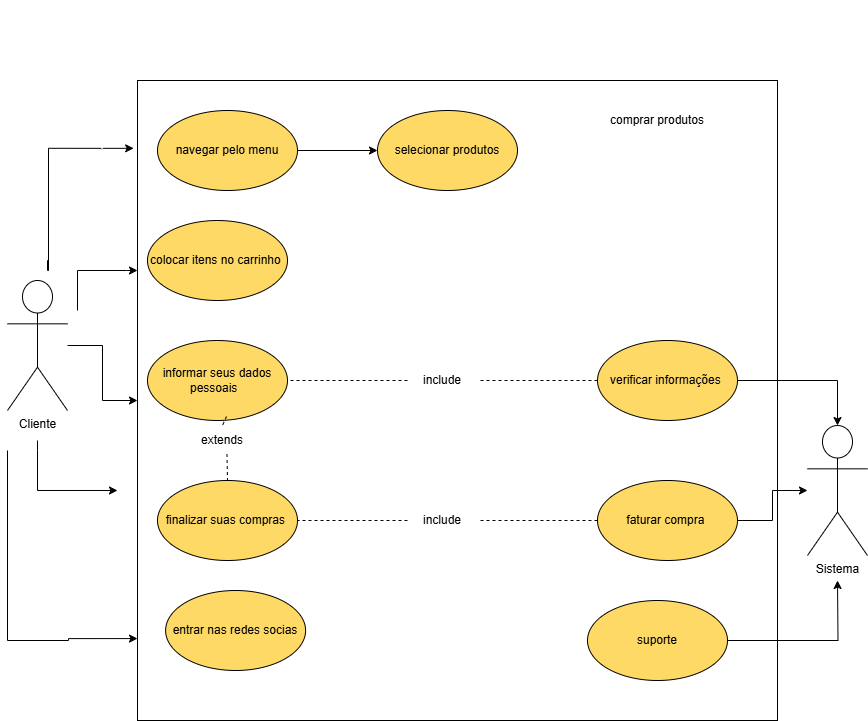

The diagram above was exported from draw.io. Its source (the exported page's mxGraphModel, read from the mxfile embedded in the PNG):
<mxGraphModel dx="2528" dy="823" grid="1" gridSize="10" guides="1" tooltips="1" connect="1" arrows="1" fold="1" page="1" pageScale="1" pageWidth="1100" pageHeight="850" background="none" math="0" shadow="0">
  <root>
    <mxCell id="0" />
    <mxCell id="1" parent="0" />
    <mxCell id="T1JMP_0wTAs4gJtM6v-1-2" value="" style="ellipse;whiteSpace=wrap;html=1;aspect=fixed;" parent="1" vertex="1">
      <mxGeometry height="10" as="geometry" />
    </mxCell>
    <mxCell id="pstyGYinvXwBiDmSrzzz-1" value="" style="whiteSpace=wrap;html=1;aspect=fixed;" parent="1" vertex="1">
      <mxGeometry x="-340" y="80" width="640" height="640" as="geometry" />
    </mxCell>
    <mxCell id="pstyGYinvXwBiDmSrzzz-2" value="Cliente" style="shape=umlActor;verticalLabelPosition=bottom;verticalAlign=top;html=1;outlineConnect=0;" parent="1" vertex="1">
      <mxGeometry x="-470" y="280" width="60" height="130" as="geometry" />
    </mxCell>
    <mxCell id="pstyGYinvXwBiDmSrzzz-40" value="" style="edgeStyle=orthogonalEdgeStyle;rounded=0;orthogonalLoop=1;jettySize=auto;html=1;" parent="1" source="pstyGYinvXwBiDmSrzzz-3" target="pstyGYinvXwBiDmSrzzz-39" edge="1">
      <mxGeometry relative="1" as="geometry" />
    </mxCell>
    <mxCell id="pstyGYinvXwBiDmSrzzz-3" value="navegar pelo menu" style="ellipse;whiteSpace=wrap;html=1;fillColor=#FFD966;" parent="1" vertex="1">
      <mxGeometry x="-320" y="110" width="140" height="80" as="geometry" />
    </mxCell>
    <mxCell id="pstyGYinvXwBiDmSrzzz-41" value="" style="edgeStyle=orthogonalEdgeStyle;rounded=0;orthogonalLoop=1;jettySize=auto;html=1;" parent="1" edge="1">
      <mxGeometry relative="1" as="geometry">
        <mxPoint x="-400" y="310" as="sourcePoint" />
        <mxPoint x="-340" y="270" as="targetPoint" />
        <Array as="points">
          <mxPoint x="-400" y="270" />
          <mxPoint x="-351" y="270" />
        </Array>
      </mxGeometry>
    </mxCell>
    <mxCell id="pstyGYinvXwBiDmSrzzz-4" value="colocar itens no carrinho&amp;nbsp;" style="ellipse;whiteSpace=wrap;html=1;fillColor=#FFD966;" parent="1" vertex="1">
      <mxGeometry x="-330" y="220" width="140" height="80" as="geometry" />
    </mxCell>
    <mxCell id="pstyGYinvXwBiDmSrzzz-46" value="" style="edgeStyle=orthogonalEdgeStyle;rounded=0;orthogonalLoop=1;jettySize=auto;html=1;" parent="1" edge="1">
      <mxGeometry relative="1" as="geometry">
        <mxPoint x="-440" y="440" as="sourcePoint" />
        <mxPoint x="-360" y="490" as="targetPoint" />
        <Array as="points">
          <mxPoint x="-440" y="450" />
          <mxPoint x="-440" y="490" />
        </Array>
      </mxGeometry>
    </mxCell>
    <mxCell id="pstyGYinvXwBiDmSrzzz-5" value="finalizar suas compras&amp;nbsp;" style="ellipse;whiteSpace=wrap;html=1;fillColor=#FFD966;" parent="1" vertex="1">
      <mxGeometry x="-320" y="480" width="140" height="80" as="geometry" />
    </mxCell>
    <mxCell id="pstyGYinvXwBiDmSrzzz-44" value="" style="edgeStyle=orthogonalEdgeStyle;rounded=0;orthogonalLoop=1;jettySize=auto;html=1;" parent="1" source="pstyGYinvXwBiDmSrzzz-2" target="pstyGYinvXwBiDmSrzzz-1" edge="1">
      <mxGeometry relative="1" as="geometry">
        <mxPoint x="-400" y="385" as="sourcePoint" />
      </mxGeometry>
    </mxCell>
    <mxCell id="pstyGYinvXwBiDmSrzzz-7" value="informar seus dados pessoais&amp;nbsp;&amp;nbsp;" style="ellipse;whiteSpace=wrap;html=1;fillColor=#FFD966;" parent="1" vertex="1">
      <mxGeometry x="-330" y="340" width="140" height="80" as="geometry" />
    </mxCell>
    <mxCell id="pstyGYinvXwBiDmSrzzz-8" value="Sistema" style="shape=umlActor;verticalLabelPosition=bottom;verticalAlign=top;html=1;outlineConnect=0;" parent="1" vertex="1">
      <mxGeometry x="330" y="425" width="60" height="130" as="geometry" />
    </mxCell>
    <mxCell id="pstyGYinvXwBiDmSrzzz-61" value="" style="edgeStyle=orthogonalEdgeStyle;rounded=0;orthogonalLoop=1;jettySize=auto;html=1;" parent="1" source="pstyGYinvXwBiDmSrzzz-28" target="pstyGYinvXwBiDmSrzzz-8" edge="1">
      <mxGeometry relative="1" as="geometry" />
    </mxCell>
    <mxCell id="pstyGYinvXwBiDmSrzzz-28" value="faturar compra&amp;nbsp;" style="ellipse;whiteSpace=wrap;html=1;fillColor=#FFD966;" parent="1" vertex="1">
      <mxGeometry x="120" y="480" width="140" height="80" as="geometry" />
    </mxCell>
    <mxCell id="pstyGYinvXwBiDmSrzzz-98" value="" style="edgeStyle=orthogonalEdgeStyle;rounded=0;orthogonalLoop=1;jettySize=auto;html=1;entryX=0.5;entryY=0;entryDx=0;entryDy=0;entryPerimeter=0;" parent="1" source="pstyGYinvXwBiDmSrzzz-29" target="pstyGYinvXwBiDmSrzzz-8" edge="1">
      <mxGeometry relative="1" as="geometry">
        <mxPoint x="380" y="380" as="targetPoint" />
      </mxGeometry>
    </mxCell>
    <mxCell id="pstyGYinvXwBiDmSrzzz-29" value="verificar informações&amp;nbsp;" style="ellipse;whiteSpace=wrap;html=1;fillColor=#FFD966;" parent="1" vertex="1">
      <mxGeometry x="120" y="340" width="140" height="80" as="geometry" />
    </mxCell>
    <mxCell id="pstyGYinvXwBiDmSrzzz-48" value="" style="edgeStyle=orthogonalEdgeStyle;rounded=0;orthogonalLoop=1;jettySize=auto;html=1;entryX=0;entryY=0.872;entryDx=0;entryDy=0;entryPerimeter=0;" parent="1" target="pstyGYinvXwBiDmSrzzz-1" edge="1">
      <mxGeometry relative="1" as="geometry">
        <mxPoint x="-470" y="450" as="sourcePoint" />
        <mxPoint x="-390" y="650" as="targetPoint" />
        <Array as="points">
          <mxPoint x="-470" y="640" />
          <mxPoint x="-409" y="640" />
          <mxPoint x="-409" y="638" />
        </Array>
      </mxGeometry>
    </mxCell>
    <mxCell id="pstyGYinvXwBiDmSrzzz-30" value="entrar nas redes socias" style="ellipse;whiteSpace=wrap;html=1;fillColor=#FFD966;" parent="1" vertex="1">
      <mxGeometry x="-311.9" y="590" width="140" height="80" as="geometry" />
    </mxCell>
    <mxCell id="pstyGYinvXwBiDmSrzzz-63" value="" style="edgeStyle=orthogonalEdgeStyle;rounded=0;orthogonalLoop=1;jettySize=auto;html=1;" parent="1" source="pstyGYinvXwBiDmSrzzz-32" edge="1">
      <mxGeometry relative="1" as="geometry">
        <mxPoint x="360" y="580" as="targetPoint" />
      </mxGeometry>
    </mxCell>
    <mxCell id="pstyGYinvXwBiDmSrzzz-32" value="suporte" style="ellipse;whiteSpace=wrap;html=1;fillColor=#FFD966;" parent="1" vertex="1">
      <mxGeometry x="110" y="600" width="140" height="80" as="geometry" />
    </mxCell>
    <mxCell id="pstyGYinvXwBiDmSrzzz-39" value="selecionar produtos" style="ellipse;whiteSpace=wrap;html=1;fillColor=#FFD966;" parent="1" vertex="1">
      <mxGeometry x="-100" y="110" width="140" height="80" as="geometry" />
    </mxCell>
    <mxCell id="pstyGYinvXwBiDmSrzzz-43" value="" style="edgeStyle=orthogonalEdgeStyle;rounded=0;orthogonalLoop=1;jettySize=auto;html=1;entryX=-0.006;entryY=0.106;entryDx=0;entryDy=0;entryPerimeter=0;" parent="1" target="pstyGYinvXwBiDmSrzzz-1" edge="1">
      <mxGeometry relative="1" as="geometry">
        <mxPoint x="-429" y="270" as="sourcePoint" />
        <mxPoint x="-430" y="140" as="targetPoint" />
        <Array as="points">
          <mxPoint x="-430" y="260" />
          <mxPoint x="-430" y="270" />
          <mxPoint x="-429" y="270" />
          <mxPoint x="-429" y="148" />
        </Array>
      </mxGeometry>
    </mxCell>
    <mxCell id="pstyGYinvXwBiDmSrzzz-49" value="&lt;hr&gt;" style="edgeLabel;html=1;align=center;verticalAlign=middle;resizable=0;points=[];" parent="pstyGYinvXwBiDmSrzzz-43" vertex="1" connectable="0">
      <mxGeometry x="0.7155" relative="1" as="geometry">
        <mxPoint as="offset" />
      </mxGeometry>
    </mxCell>
    <mxCell id="pstyGYinvXwBiDmSrzzz-76" value="comprar produtos" style="text;html=1;align=center;verticalAlign=middle;whiteSpace=wrap;rounded=0;" parent="1" vertex="1">
      <mxGeometry x="85" y="100" width="190" height="40" as="geometry" />
    </mxCell>
    <mxCell id="pstyGYinvXwBiDmSrzzz-80" value="" style="endArrow=none;dashed=1;html=1;rounded=0;exitX=0;exitY=0.5;exitDx=0;exitDy=0;entryX=1;entryY=0.5;entryDx=0;entryDy=0;" parent="1" source="pstyGYinvXwBiDmSrzzz-91" target="pstyGYinvXwBiDmSrzzz-5" edge="1">
      <mxGeometry width="50" height="50" relative="1" as="geometry">
        <mxPoint x="130" y="370" as="sourcePoint" />
        <mxPoint x="180" y="320" as="targetPoint" />
      </mxGeometry>
    </mxCell>
    <mxCell id="pstyGYinvXwBiDmSrzzz-83" value="" style="endArrow=none;dashed=1;html=1;rounded=0;entryX=1;entryY=0.5;entryDx=0;entryDy=0;" parent="1" source="pstyGYinvXwBiDmSrzzz-95" target="pstyGYinvXwBiDmSrzzz-7" edge="1">
      <mxGeometry width="50" height="50" relative="1" as="geometry">
        <mxPoint x="130" y="530" as="sourcePoint" />
        <mxPoint x="-170" y="530" as="targetPoint" />
      </mxGeometry>
    </mxCell>
    <mxCell id="pstyGYinvXwBiDmSrzzz-90" value="" style="endArrow=none;dashed=1;html=1;rounded=0;entryX=0.5;entryY=0;entryDx=0;entryDy=0;exitX=0.564;exitY=0.95;exitDx=0;exitDy=0;exitPerimeter=0;" parent="1" source="pstyGYinvXwBiDmSrzzz-93" target="pstyGYinvXwBiDmSrzzz-5" edge="1">
      <mxGeometry width="50" height="50" relative="1" as="geometry">
        <mxPoint x="137" y="408" as="sourcePoint" />
        <mxPoint x="-191" y="502" as="targetPoint" />
      </mxGeometry>
    </mxCell>
    <mxCell id="pstyGYinvXwBiDmSrzzz-92" value="" style="endArrow=none;dashed=1;html=1;rounded=0;exitX=0;exitY=0.5;exitDx=0;exitDy=0;entryX=1;entryY=0.5;entryDx=0;entryDy=0;" parent="1" source="pstyGYinvXwBiDmSrzzz-28" target="pstyGYinvXwBiDmSrzzz-91" edge="1">
      <mxGeometry width="50" height="50" relative="1" as="geometry">
        <mxPoint x="120" y="520" as="sourcePoint" />
        <mxPoint x="-180" y="520" as="targetPoint" />
      </mxGeometry>
    </mxCell>
    <mxCell id="pstyGYinvXwBiDmSrzzz-91" value="include" style="text;html=1;align=center;verticalAlign=middle;whiteSpace=wrap;rounded=0;" parent="1" vertex="1">
      <mxGeometry x="-70" y="505" width="70" height="30" as="geometry" />
    </mxCell>
    <mxCell id="pstyGYinvXwBiDmSrzzz-94" value="" style="endArrow=none;dashed=1;html=1;rounded=0;entryX=0.5;entryY=0;entryDx=0;entryDy=0;exitX=0.564;exitY=0.95;exitDx=0;exitDy=0;exitPerimeter=0;" parent="1" source="pstyGYinvXwBiDmSrzzz-7" target="pstyGYinvXwBiDmSrzzz-93" edge="1">
      <mxGeometry width="50" height="50" relative="1" as="geometry">
        <mxPoint x="-251" y="416" as="sourcePoint" />
        <mxPoint x="-250" y="480" as="targetPoint" />
      </mxGeometry>
    </mxCell>
    <mxCell id="pstyGYinvXwBiDmSrzzz-93" value="extends" style="text;html=1;align=center;verticalAlign=middle;whiteSpace=wrap;rounded=0;" parent="1" vertex="1">
      <mxGeometry x="-290" y="425" width="70" height="30" as="geometry" />
    </mxCell>
    <mxCell id="pstyGYinvXwBiDmSrzzz-96" value="" style="endArrow=none;dashed=1;html=1;rounded=0;entryX=1;entryY=0.5;entryDx=0;entryDy=0;" parent="1" source="pstyGYinvXwBiDmSrzzz-29" target="pstyGYinvXwBiDmSrzzz-95" edge="1">
      <mxGeometry width="50" height="50" relative="1" as="geometry">
        <mxPoint x="127" y="398" as="sourcePoint" />
        <mxPoint x="-201" y="492" as="targetPoint" />
      </mxGeometry>
    </mxCell>
    <mxCell id="pstyGYinvXwBiDmSrzzz-95" value="include" style="text;html=1;align=center;verticalAlign=middle;whiteSpace=wrap;rounded=0;" parent="1" vertex="1">
      <mxGeometry x="-70" y="365" width="70" height="30" as="geometry" />
    </mxCell>
  </root>
</mxGraphModel>